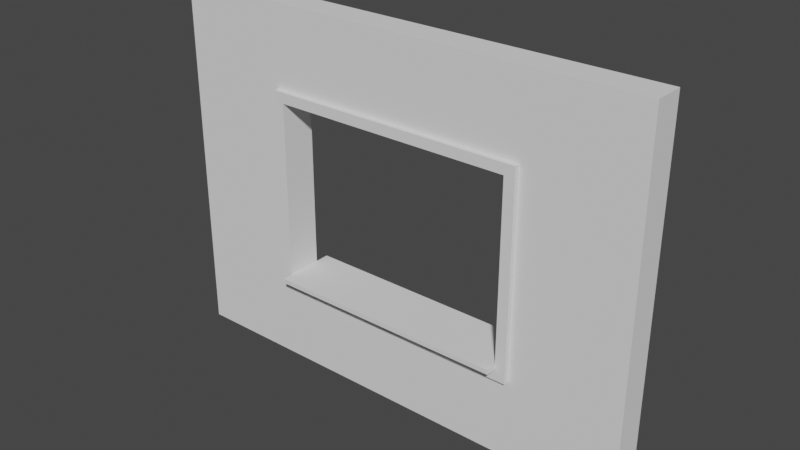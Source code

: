 # Source: SM_Wall_Window_Detail_3x4x.25.blend  (saved by Blender 2.80.74; exported with 4.5.12 LTS)
import bpy
from mathutils import Matrix  # noqa: F401  (used for matrix-valued properties, if any)

bpy.ops.wm.read_factory_settings(use_empty=True)
scene = bpy.context.scene
scene.name = 'Scene'

# ---- collections
col_collection = bpy.data.collections.new('Collection'); scene.collection.children.link(col_collection)

# ---- world
world_world = bpy.data.worlds.new('World'); scene.world = world_world
world_world.use_nodes = True; world_world.node_tree.nodes.clear()
_N = world_world.node_tree.nodes; _L = world_world.node_tree.links
n0 = _N.new('ShaderNodeOutputWorld'); n0.name = 'World Output'; n0.location = (300, 300)
n1 = _N.new('ShaderNodeBackground'); n1.name = 'Background'; n1.location = (10, 300)
n1.inputs[0].default_value = (0.05088, 0.05088, 0.05088, 1.0)
_L.new(n1.outputs[0], n0.inputs[0])
n0.is_active_output = True
world_world.color = (0.05088, 0.05088, 0.05088)
world_world.use_sun_shadow = False
world_world.sun_shadow_jitter_overblur = 0.0

# ---- meshes
me_vert = bpy.data.meshes.new('Vert')
me_vert.from_pydata([(4.0, 1.5, 0.0), (4.0, 0.0, 0.0), (4.0, 3.0, 0.0), (0.0, 3.0, 0.0), (0.0, 0.0, 0.0), (2.0, 3.0, 0.0), (0.0, 1.5, 0.0), (2.0, 0.0, 0.0), (4.0, 0.75, 0.25), (4.0, 0.75, 0.0), (4.0, 2.25, 0.0), (1.0, 3.0, 0.0), (0.0, 0.75, 0.0), (3.0, 0.0, 0.0), (3.0, 3.0, 0.0), (0.0, 2.25, 0.0), (1.0, 0.0, 0.0), (2.0, 2.25, 0.0), (2.0, 0.75, 0.0), (3.0, 1.5, 0.0), (1.0, 1.5, 0.0), (1.0, 0.75, 0.0), (3.0, 0.75, 0.0), (3.0, 2.25, 0.0), (1.0, 2.25, 0.0), (4.0, 1.5, 0.25), (4.0, 2.25, 0.25), (4.0, 3.0, 0.25), (1.0, 3.0, 0.25), (0.0, 3.0, 0.25), (0.0, 0.75, 0.25), (0.0, 0.0, 0.25), (3.0, 0.0, 0.25), (4.0, 0.0, 0.25), (3.0, 3.0, 0.25), (2.0, 3.0, 0.25), (0.0, 2.25, 0.25), (0.0, 1.5, 0.25), (1.0, 0.0, 0.25), (2.0, 0.0, 0.25), (2.0, 2.25, 0.25), (3.0, 1.5, 0.25), (1.0, 0.75, 0.3816), (1.0, 1.5, 0.25), (1.0, 0.75, 0.25), (3.0, 0.75, 0.25), (3.0, 2.25, 0.25), (1.0, 2.25, 0.25), (4.0, 2.338, 0.0), (2.0, 2.338, 0.0), (0.0, 2.338, 0.0), (4.0, 2.338, 0.25), (3.0, 2.338, 0.0), (1.0, 2.338, 0.0), (2.0, 2.338, 0.25), (0.0, 2.338, 0.25), (3.0, 2.338, 0.25), (1.0, 2.338, 0.25), (0.0, 0.6562, 0.0), (0.0, 0.6562, 0.25), (4.0, 0.6562, 0.0), (2.0, 0.6562, 0.0), (1.0, 0.6562, 0.0), (3.0, 0.6562, 0.0), (4.0, 0.6562, 0.25), (2.0, 0.6562, 0.25), (1.0, 0.6562, 0.25), (3.0, 0.6562, 0.25), (3.087, 0.0, 0.0), (3.087, 1.5, 0.0), (3.087, 3.0, 0.0), (3.087, 0.75, 0.0), (3.087, 2.25, 0.0), (3.087, 0.0, 0.25), (3.087, 1.5, 0.25), (3.087, 3.0, 0.25), (3.087, 0.75, 0.25), (3.087, 2.25, 0.25), (3.087, 2.338, 0.25), (3.087, 2.338, 0.0), (3.087, 0.6562, 0.25), (3.087, 0.6562, 0.0), (0.913, 3.0, 0.0), (0.913, 3.0, 0.25), (0.913, 0.0, 0.0), (0.913, 1.5, 0.0), (0.913, 0.75, 0.0), (0.913, 2.25, 0.0), (0.913, 0.0, 0.25), (0.913, 1.5, 0.25), (0.913, 0.75, 0.25), (0.913, 2.25, 0.25), (0.913, 2.338, 0.25), (0.913, 2.338, 0.0), (0.913, 0.6562, 0.25), (0.913, 0.6562, 0.0), (2.0, 0.6562, 0.2909), (2.0, 0.75, 0.2909), (0.913, 1.5, 0.2909), (1.0, 1.5, 0.2909), (1.0, 0.75, 0.2909), (1.0, 0.6562, 0.2909), (0.913, 0.75, 0.2909), (3.0, 0.75, 0.2909), (3.0, 1.5, 0.2909), (3.0, 0.6562, 0.2909), (3.0, 2.25, 0.2909), (2.0, 2.25, 0.2909), (1.0, 2.25, 0.2909), (0.913, 2.25, 0.2909), (2.0, 2.338, 0.2909), (3.0, 2.338, 0.2909), (1.0, 2.338, 0.2909), (3.087, 2.338, 0.2909), (3.087, 0.6562, 0.2909), (3.087, 1.5, 0.2909), (3.087, 0.75, 0.2909), (3.087, 2.25, 0.2909), (0.913, 2.338, 0.2909), (0.913, 0.6562, 0.2909), (1.0, 0.7888, -1.697e-09), (2.0, 0.7888, -1.697e-09), (3.0, 0.7888, -1.697e-09), (2.0, 0.7888, 0.25), (2.0, 0.7888, 0.2909), (1.0, 0.7888, 0.25), (3.0, 0.7888, 0.25), (1.0, 0.7888, 0.2909), (3.0, 0.7888, 0.2909), (1.0, 0.7888, 0.3816), (2.0, 0.7888, 0.3816), (2.0, 0.75, 0.3816), (3.0, 0.75, 0.3816), (3.0, 0.7888, 0.3816), (1.0, 0.75, -0.1188), (2.0, 0.75, -0.1188), (3.0, 0.75, -0.1188), (1.0, 0.7888, -0.1188), (2.0, 0.7888, -0.1188), (3.0, 0.7888, -0.1188)], [], [(93, 50, 3, 82), (52, 49, 5, 14), (54, 57, 112, 110), (86, 12, 6, 85), (90, 89, 37, 30), (61, 62, 21, 18), (95, 58, 12, 86), (71, 22, 19, 69), (81, 63, 22, 71), (63, 61, 18, 22), (79, 52, 14, 70), (69, 19, 23, 72), (56, 34, 35, 54), (49, 53, 11, 5), (92, 83, 29, 55), (85, 6, 15, 87), (94, 90, 30, 59), (44, 43, 99, 100), (89, 90, 102, 98), (22, 18, 135, 136), (78, 75, 34, 56), (57, 92, 118, 112), (54, 35, 28, 57), (89, 91, 36, 37), (6, 37, 36, 15), (11, 28, 35, 5), (7, 39, 38, 16), (24, 47, 43, 20), (0, 25, 8, 9), (12, 30, 37, 6), (17, 40, 47, 24), (48, 51, 26, 10), (13, 32, 39, 7), (103, 128, 133, 132), (20, 43, 44, 21), (82, 83, 28, 11), (70, 75, 27, 2), (58, 59, 30, 12), (50, 55, 29, 3), (19, 41, 46, 23), (44, 100, 127, 125), (68, 73, 32, 13), (84, 88, 31, 4), (60, 64, 33, 1), (5, 35, 34, 14), (23, 46, 40, 17), (10, 26, 25, 0), (22, 45, 41, 19), (15, 36, 55, 50), (2, 27, 51, 48), (76, 74, 115, 116), (47, 40, 107, 108), (91, 92, 55, 36), (17, 24, 53, 49), (92, 91, 109, 118), (72, 23, 52, 79), (23, 17, 49, 52), (87, 15, 50, 93), (9, 8, 64, 60), (4, 31, 59, 58), (32, 67, 65, 39), (73, 80, 67, 32), (88, 94, 59, 31), (13, 7, 61, 63), (68, 13, 63, 81), (84, 4, 58, 95), (7, 16, 62, 61), (39, 65, 66, 38), (1, 68, 81, 60), (33, 64, 80, 73), (10, 72, 79, 48), (26, 51, 78, 77), (1, 33, 73, 68), (14, 34, 75, 70), (25, 26, 77, 74), (51, 27, 75, 78), (64, 8, 76, 80), (8, 25, 74, 76), (0, 69, 72, 10), (48, 79, 70, 2), (60, 81, 71, 9), (9, 71, 69, 0), (16, 84, 95, 62), (38, 66, 94, 88), (24, 87, 93, 53), (67, 80, 114, 105), (16, 38, 88, 84), (3, 29, 83, 82), (80, 76, 116, 114), (43, 47, 108, 99), (20, 85, 87, 24), (57, 28, 83, 92), (62, 95, 86, 21), (65, 67, 105, 96), (21, 86, 85, 20), (53, 93, 82, 11), (96, 97, 100, 101), (116, 115, 104, 103), (114, 116, 103, 105), (105, 103, 97, 96), (115, 117, 106, 104), (107, 110, 112, 108), (117, 113, 111, 106), (106, 111, 110, 107), (108, 112, 118, 109), (99, 108, 109, 98), (101, 100, 102, 119), (100, 99, 98, 102), (77, 78, 113, 117), (78, 56, 111, 113), (94, 66, 101, 119), (46, 41, 104, 106), (97, 103, 132, 131), (91, 89, 98, 109), (90, 94, 119, 102), (40, 46, 106, 107), (74, 77, 117, 115), (41, 45, 103, 104), (56, 54, 110, 111), (66, 65, 96, 101), (126, 123, 124, 128), (121, 123, 126, 122), (120, 125, 123, 121), (123, 125, 127, 124), (21, 44, 125, 120), (45, 22, 122, 126), (103, 45, 126, 128), (122, 22, 136, 139), (42, 131, 130, 129), (131, 132, 133, 130), (100, 97, 131, 42), (128, 124, 130, 133), (127, 100, 42, 129), (124, 127, 129, 130), (136, 135, 138, 139), (135, 134, 137, 138), (120, 121, 138, 137), (21, 120, 137, 134), (121, 122, 139, 138), (18, 21, 134, 135)])
me_vert.use_remesh_preserve_volume = False
me_vert.use_remesh_preserve_attributes = False
me_vert.use_mirror_vertex_groups = False
me_vert.update()

# ---- objects
ob_sm_wall_window_detail_3x4x_25 = bpy.data.objects.new('SM_Wall_Window_Detail_3x4x.25', me_vert)

# ---- transforms, parenting, visibility, modifiers, constraints
ob_sm_wall_window_detail_3x4x_25.location = (0.0, 0.0, 0.0)
ob_sm_wall_window_detail_3x4x_25.rotation_euler = (1.571, -0.0, 0.0)
ob_sm_wall_window_detail_3x4x_25.lineart.crease_threshold = 0.0

# ---- collection membership
col_collection.objects.link(ob_sm_wall_window_detail_3x4x_25)

# ---- scene / render settings (as saved in the file)
scene.frame_start = 1; scene.frame_end = 250; scene.frame_set(1)
scene.render.engine = 'BLENDER_EEVEE_NEXT'
scene.cycles.use_denoising = False
scene.cycles.samples = 128
scene.cycles.sampling_pattern = 'TABULATED_SOBOL'
scene.cycles.use_adaptive_sampling = False
scene.cycles.use_light_tree = False
scene.view_settings.view_transform = 'Filmic'
bpy.context.view_layer.update()

# ---- added for rendering (the .blend has no active camera and no usable light): camera, sun
cam_auto = bpy.data.cameras.new('AutoCamera')
cam_auto.lens = 50.0
cam_auto.sensor_width = 36.0
cam_auto.clip_end = 1000.0
ob_auto_camera = bpy.data.objects.new('AutoCamera', cam_auto)
scene.collection.objects.link(ob_auto_camera)
ob_auto_camera.location = (6.64923, -5.71051, 5.21939)
ob_auto_camera.rotation_euler = (1.09748, -7.21219e-08, 0.694738)
scene.camera = ob_auto_camera
light_auto_sun = bpy.data.lights.new('AutoSun', 'SUN')
light_auto_sun.energy = 3.0
light_auto_sun.angle = 0.0523599
ob_auto_sun = bpy.data.objects.new('AutoSun', light_auto_sun)
scene.collection.objects.link(ob_auto_sun)
ob_auto_sun.rotation_euler = (0.872665, 0.174533, 0.523599)
bpy.context.view_layer.update()
